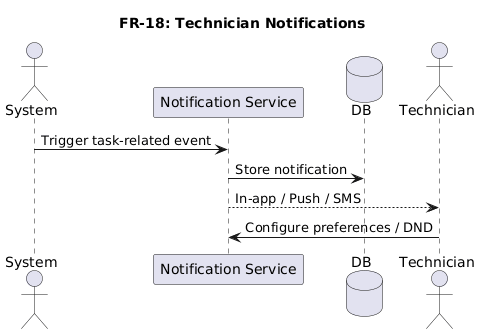

The diagram above was rendered by PlantUML. Its source (embedded in the PNG):
@startuml
title FR-18: Technician Notifications

actor System
participant "Notification Service" as NS
database DB
actor Technician

System -> NS : Trigger task-related event
NS -> DB : Store notification
NS --> Technician : In-app / Push / SMS
Technician -> NS : Configure preferences / DND
@enduml